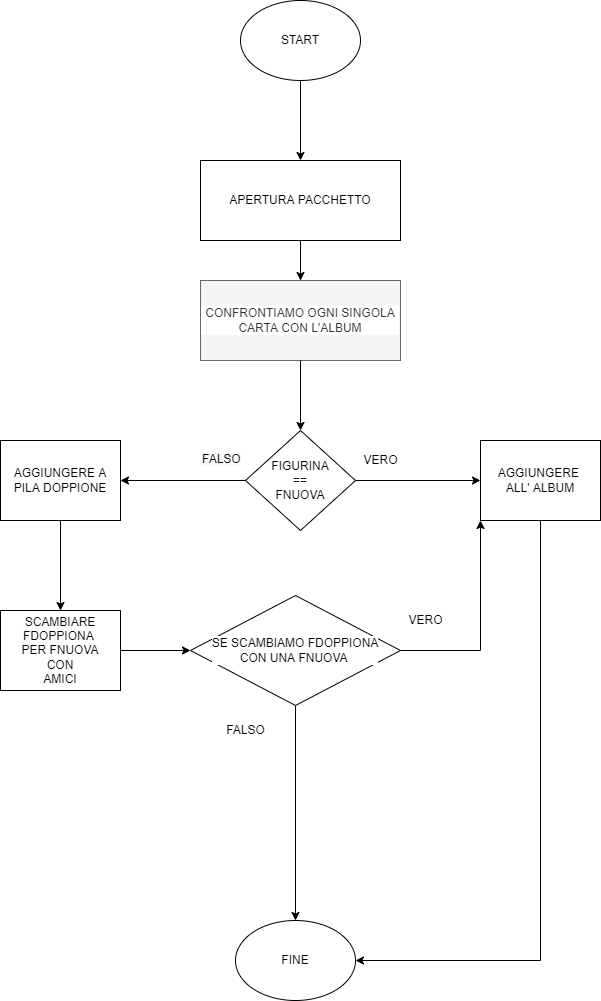

The diagram above was exported from draw.io. Its source (the exported page's mxGraphModel, read from the mxfile embedded in the PNG):
<mxGraphModel dx="1422" dy="762" grid="1" gridSize="10" guides="1" tooltips="1" connect="1" arrows="1" fold="1" page="1" pageScale="1" pageWidth="827" pageHeight="1169" math="0" shadow="0">
  <root>
    <mxCell id="0" />
    <mxCell id="1" parent="0" />
    <mxCell id="WHzZWlSxbv15vkG6FPSF-1" value="START" style="ellipse;whiteSpace=wrap;html=1;" vertex="1" parent="1">
      <mxGeometry x="320" width="120" height="80" as="geometry" />
    </mxCell>
    <mxCell id="WHzZWlSxbv15vkG6FPSF-2" value="" style="endArrow=classic;html=1;rounded=0;exitX=0.5;exitY=1;exitDx=0;exitDy=0;" edge="1" parent="1" source="WHzZWlSxbv15vkG6FPSF-1">
      <mxGeometry width="50" height="50" relative="1" as="geometry">
        <mxPoint x="390" y="220" as="sourcePoint" />
        <mxPoint x="380" y="160" as="targetPoint" />
      </mxGeometry>
    </mxCell>
    <mxCell id="WHzZWlSxbv15vkG6FPSF-4" value="" style="rounded=0;whiteSpace=wrap;html=1;labelBackgroundColor=#FFFFFF;fontColor=#FFFFFF;" vertex="1" parent="1">
      <mxGeometry x="280" y="160" width="200" height="80" as="geometry" />
    </mxCell>
    <mxCell id="WHzZWlSxbv15vkG6FPSF-10" value="" style="edgeStyle=orthogonalEdgeStyle;rounded=0;orthogonalLoop=1;jettySize=auto;html=1;fontColor=#000000;" edge="1" parent="1" source="WHzZWlSxbv15vkG6FPSF-5" target="WHzZWlSxbv15vkG6FPSF-8">
      <mxGeometry relative="1" as="geometry" />
    </mxCell>
    <mxCell id="WHzZWlSxbv15vkG6FPSF-5" value="&lt;font color=&quot;#000000&quot;&gt;APERTURA PACCHETTO&lt;/font&gt;" style="text;html=1;strokeColor=none;fillColor=none;align=center;verticalAlign=middle;whiteSpace=wrap;rounded=0;labelBackgroundColor=#FFFFFF;fontColor=#FFFFFF;" vertex="1" parent="1">
      <mxGeometry x="280" y="160" width="200" height="80" as="geometry" />
    </mxCell>
    <mxCell id="WHzZWlSxbv15vkG6FPSF-6" value="" style="endArrow=classic;html=1;rounded=0;fontColor=#000000;exitX=0.5;exitY=1;exitDx=0;exitDy=0;" edge="1" parent="1" source="WHzZWlSxbv15vkG6FPSF-5">
      <mxGeometry width="50" height="50" relative="1" as="geometry">
        <mxPoint x="390" y="510" as="sourcePoint" />
        <mxPoint x="380" y="290" as="targetPoint" />
      </mxGeometry>
    </mxCell>
    <mxCell id="WHzZWlSxbv15vkG6FPSF-8" value="CONFRONTIAMO OGNI SINGOLA CARTA CON L'ALBUM" style="text;html=1;align=center;verticalAlign=middle;whiteSpace=wrap;rounded=0;labelBackgroundColor=#FFFFFF;fillColor=#f5f5f5;fontColor=#333333;strokeColor=#666666;" vertex="1" parent="1">
      <mxGeometry x="280" y="280" width="200" height="80" as="geometry" />
    </mxCell>
    <mxCell id="WHzZWlSxbv15vkG6FPSF-15" value="" style="edgeStyle=orthogonalEdgeStyle;rounded=0;orthogonalLoop=1;jettySize=auto;html=1;fontColor=#000000;" edge="1" parent="1" source="WHzZWlSxbv15vkG6FPSF-11" target="WHzZWlSxbv15vkG6FPSF-14">
      <mxGeometry relative="1" as="geometry" />
    </mxCell>
    <mxCell id="WHzZWlSxbv15vkG6FPSF-17" value="" style="edgeStyle=orthogonalEdgeStyle;rounded=0;orthogonalLoop=1;jettySize=auto;html=1;fontColor=#000000;entryX=1;entryY=0.5;entryDx=0;entryDy=0;" edge="1" parent="1" source="WHzZWlSxbv15vkG6FPSF-11" target="WHzZWlSxbv15vkG6FPSF-18">
      <mxGeometry relative="1" as="geometry">
        <mxPoint x="250" y="490" as="targetPoint" />
      </mxGeometry>
    </mxCell>
    <mxCell id="WHzZWlSxbv15vkG6FPSF-11" value="FIGURINA&lt;br&gt;==&lt;br&gt;FNUOVA" style="rhombus;whiteSpace=wrap;html=1;labelBackgroundColor=#FFFFFF;fontColor=#000000;fillColor=#FFFFFF;" vertex="1" parent="1">
      <mxGeometry x="325" y="430" width="110" height="100" as="geometry" />
    </mxCell>
    <mxCell id="WHzZWlSxbv15vkG6FPSF-13" value="" style="endArrow=classic;html=1;rounded=0;fontColor=#000000;entryX=0.5;entryY=0;entryDx=0;entryDy=0;exitX=0.5;exitY=1;exitDx=0;exitDy=0;" edge="1" parent="1" source="WHzZWlSxbv15vkG6FPSF-8" target="WHzZWlSxbv15vkG6FPSF-11">
      <mxGeometry width="50" height="50" relative="1" as="geometry">
        <mxPoint x="390" y="360" as="sourcePoint" />
        <mxPoint x="440" y="360" as="targetPoint" />
      </mxGeometry>
    </mxCell>
    <mxCell id="WHzZWlSxbv15vkG6FPSF-47" style="edgeStyle=orthogonalEdgeStyle;rounded=0;orthogonalLoop=1;jettySize=auto;html=1;entryX=1;entryY=0.5;entryDx=0;entryDy=0;fontColor=#000000;" edge="1" parent="1" source="WHzZWlSxbv15vkG6FPSF-14" target="WHzZWlSxbv15vkG6FPSF-27">
      <mxGeometry relative="1" as="geometry">
        <Array as="points">
          <mxPoint x="620" y="960" />
        </Array>
      </mxGeometry>
    </mxCell>
    <mxCell id="WHzZWlSxbv15vkG6FPSF-14" value="AGGIUNGERE &lt;br&gt;ALL' ALBUM" style="whiteSpace=wrap;html=1;fillColor=#FFFFFF;fontColor=#000000;labelBackgroundColor=#FFFFFF;" vertex="1" parent="1">
      <mxGeometry x="560" y="440" width="120" height="80" as="geometry" />
    </mxCell>
    <mxCell id="WHzZWlSxbv15vkG6FPSF-22" value="" style="edgeStyle=orthogonalEdgeStyle;rounded=0;orthogonalLoop=1;jettySize=auto;html=1;fontColor=#000000;" edge="1" parent="1" source="WHzZWlSxbv15vkG6FPSF-18" target="WHzZWlSxbv15vkG6FPSF-21">
      <mxGeometry relative="1" as="geometry" />
    </mxCell>
    <mxCell id="WHzZWlSxbv15vkG6FPSF-18" value="AGGIUNGERE A PILA DOPPIONE" style="whiteSpace=wrap;html=1;fillColor=#FFFFFF;fontColor=#000000;labelBackgroundColor=#FFFFFF;" vertex="1" parent="1">
      <mxGeometry x="80" y="440" width="120" height="80" as="geometry" />
    </mxCell>
    <mxCell id="WHzZWlSxbv15vkG6FPSF-19" value="VERO&lt;br&gt;" style="text;html=1;align=center;verticalAlign=middle;resizable=0;points=[];autosize=1;strokeColor=none;fillColor=none;fontColor=#000000;" vertex="1" parent="1">
      <mxGeometry x="435" y="450" width="50" height="20" as="geometry" />
    </mxCell>
    <mxCell id="WHzZWlSxbv15vkG6FPSF-20" value="&lt;span style=&quot;color: rgb(0 , 0 , 0) ; font-family: &amp;#34;helvetica&amp;#34; ; font-size: 12px ; font-style: normal ; font-weight: 400 ; letter-spacing: normal ; text-align: center ; text-indent: 0px ; text-transform: none ; word-spacing: 0px ; background-color: rgb(248 , 249 , 250) ; display: inline ; float: none&quot;&gt;FALSO&lt;br&gt;&lt;br&gt;&lt;br&gt;&lt;/span&gt;" style="text;whiteSpace=wrap;html=1;fontColor=#000000;" vertex="1" parent="1">
      <mxGeometry x="280" y="445" width="60" height="30" as="geometry" />
    </mxCell>
    <mxCell id="WHzZWlSxbv15vkG6FPSF-42" style="edgeStyle=orthogonalEdgeStyle;rounded=0;orthogonalLoop=1;jettySize=auto;html=1;fontColor=#000000;" edge="1" parent="1" source="WHzZWlSxbv15vkG6FPSF-21" target="WHzZWlSxbv15vkG6FPSF-36">
      <mxGeometry relative="1" as="geometry" />
    </mxCell>
    <mxCell id="WHzZWlSxbv15vkG6FPSF-21" value="SCAMBIARE FDOPPIONA &lt;br&gt;PER FNUOVA&lt;br&gt;CON&lt;br&gt;AMICI" style="whiteSpace=wrap;html=1;fillColor=#FFFFFF;fontColor=#000000;labelBackgroundColor=#FFFFFF;" vertex="1" parent="1">
      <mxGeometry x="80" y="610" width="120" height="80" as="geometry" />
    </mxCell>
    <mxCell id="WHzZWlSxbv15vkG6FPSF-28" style="edgeStyle=orthogonalEdgeStyle;rounded=0;orthogonalLoop=1;jettySize=auto;html=1;entryX=0.5;entryY=1;entryDx=0;entryDy=0;fontColor=#000000;exitX=0.5;exitY=1;exitDx=0;exitDy=0;" edge="1" parent="1" source="WHzZWlSxbv15vkG6FPSF-21" target="WHzZWlSxbv15vkG6FPSF-21">
      <mxGeometry relative="1" as="geometry" />
    </mxCell>
    <mxCell id="WHzZWlSxbv15vkG6FPSF-27" value="FINE" style="ellipse;whiteSpace=wrap;html=1;labelBackgroundColor=#FFFFFF;fontColor=#000000;fillColor=#FFFFFF;" vertex="1" parent="1">
      <mxGeometry x="315" y="920" width="120" height="80" as="geometry" />
    </mxCell>
    <mxCell id="WHzZWlSxbv15vkG6FPSF-46" style="edgeStyle=orthogonalEdgeStyle;rounded=0;orthogonalLoop=1;jettySize=auto;html=1;entryX=0;entryY=1;entryDx=0;entryDy=0;fontColor=#000000;" edge="1" parent="1" source="WHzZWlSxbv15vkG6FPSF-36" target="WHzZWlSxbv15vkG6FPSF-14">
      <mxGeometry relative="1" as="geometry" />
    </mxCell>
    <mxCell id="WHzZWlSxbv15vkG6FPSF-49" style="edgeStyle=orthogonalEdgeStyle;rounded=0;orthogonalLoop=1;jettySize=auto;html=1;fontColor=#000000;" edge="1" parent="1" source="WHzZWlSxbv15vkG6FPSF-36" target="WHzZWlSxbv15vkG6FPSF-27">
      <mxGeometry relative="1" as="geometry" />
    </mxCell>
    <mxCell id="WHzZWlSxbv15vkG6FPSF-36" value="SE SCAMBIAMO FDOPPIONA&lt;br&gt;CON UNA FNUOVA&amp;nbsp;" style="rhombus;whiteSpace=wrap;html=1;labelBackgroundColor=#FFFFFF;fontColor=#000000;fillColor=#FFFFFF;" vertex="1" parent="1">
      <mxGeometry x="270" y="595" width="210" height="110" as="geometry" />
    </mxCell>
    <mxCell id="WHzZWlSxbv15vkG6FPSF-43" value="FALSO&lt;br&gt;" style="text;html=1;align=center;verticalAlign=middle;resizable=0;points=[];autosize=1;strokeColor=none;fillColor=none;fontColor=#000000;" vertex="1" parent="1">
      <mxGeometry x="300" y="720" width="50" height="20" as="geometry" />
    </mxCell>
    <mxCell id="WHzZWlSxbv15vkG6FPSF-45" value="VERO&lt;br&gt;" style="text;html=1;align=center;verticalAlign=middle;resizable=0;points=[];autosize=1;strokeColor=none;fillColor=none;fontColor=#000000;" vertex="1" parent="1">
      <mxGeometry x="480" y="610" width="50" height="20" as="geometry" />
    </mxCell>
  </root>
</mxGraphModel>